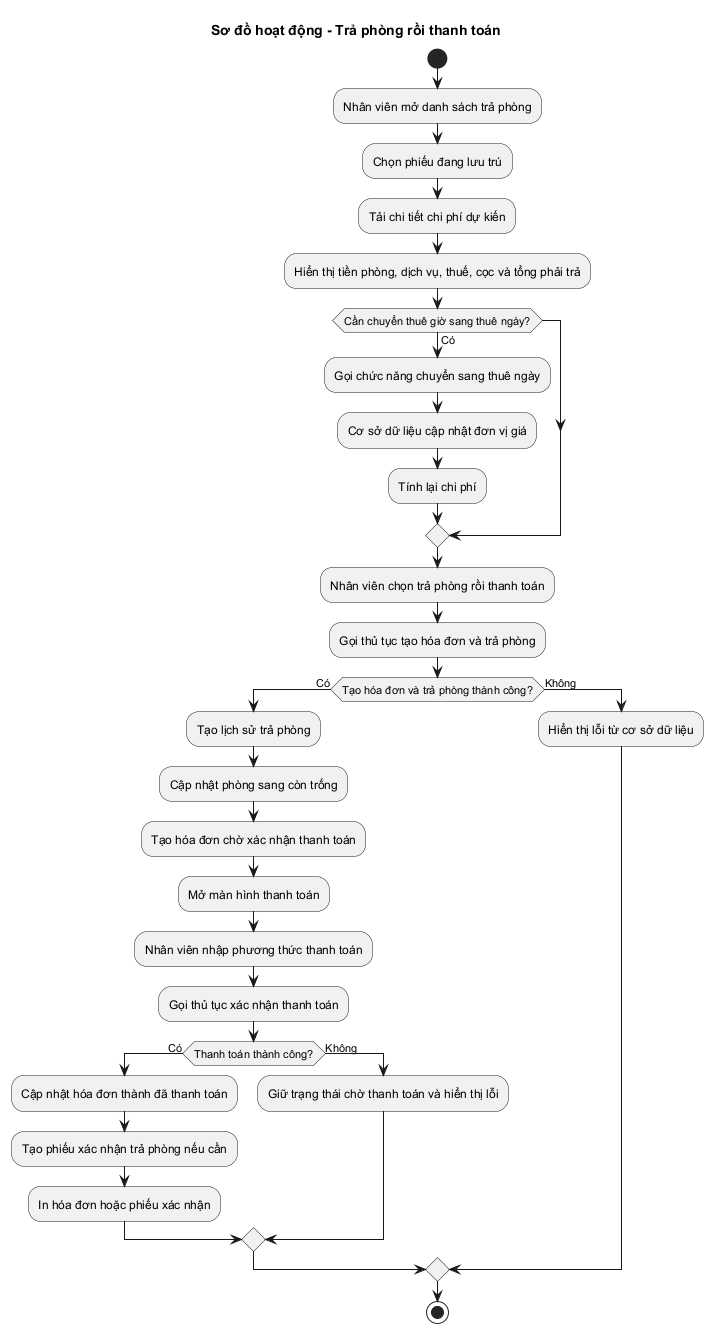

The diagram above was rendered by PlantUML. Its source (embedded in the PNG):
@startuml Activity_CheckOut_CheckoutThenPay
skinparam shadowing false
title Sơ đồ hoạt động - Trả phòng rồi thanh toán

start
:Nhân viên mở danh sách trả phòng;
:Chọn phiếu đang lưu trú;
:Tải chi tiết chi phí dự kiến;
:Hiển thị tiền phòng, dịch vụ, thuế, cọc và tổng phải trả;
if (Cần chuyển thuê giờ sang thuê ngày?) then (Có)
  :Gọi chức năng chuyển sang thuê ngày;
  :Cơ sở dữ liệu cập nhật đơn vị giá;
  :Tính lại chi phí;
endif
:Nhân viên chọn trả phòng rồi thanh toán;
:Gọi thủ tục tạo hóa đơn và trả phòng;
if (Tạo hóa đơn và trả phòng thành công?) then (Có)
  :Tạo lịch sử trả phòng;
  :Cập nhật phòng sang còn trống;
  :Tạo hóa đơn chờ xác nhận thanh toán;
  :Mở màn hình thanh toán;
  :Nhân viên nhập phương thức thanh toán;
  :Gọi thủ tục xác nhận thanh toán;
  if (Thanh toán thành công?) then (Có)
    :Cập nhật hóa đơn thành đã thanh toán;
    :Tạo phiếu xác nhận trả phòng nếu cần;
    :In hóa đơn hoặc phiếu xác nhận;
  else (Không)
    :Giữ trạng thái chờ thanh toán và hiển thị lỗi;
  endif
else (Không)
  :Hiển thị lỗi từ cơ sở dữ liệu;
endif
stop
@enduml